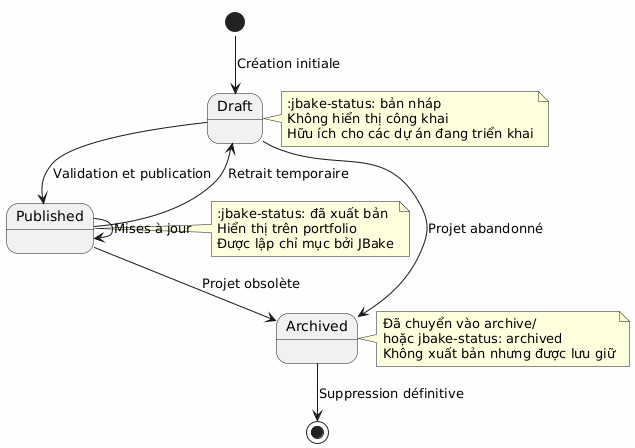

The diagram above was rendered by PlantUML. Its source (embedded in the PNG):
@startuml
skinparam backgroundColor #FEFEFE

[*] --> Draft : Création initiale
Draft --> Published : Validation et publication
Published --> Draft : Retrait temporaire
Draft --> Archived : Projet abandonné
Published --> Archived : Projet obsolète
Archived --> [*] : Suppression définitive
Published --> Published : Mises à jour

note right of Draft
:jbake-status: bản nháp
Không hiển thị công khai
Hữu ích cho các dự án đang triển khai
end note

note right of Published
:jbake-status: đã xuất bản
Hiển thị trên portfolio
Được lập chỉ mục bởi JBake
end note

note right of Archived
Đã chuyển vào archive/
hoặc jbake-status: archived
Không xuất bản nhưng được lưu giữ
end note
@enduml